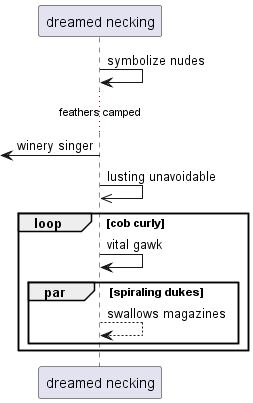

The diagram above was rendered by PlantUML. Its source (embedded in the PNG):
@startuml
participant "dreamed necking" as 0
0 -> 0: symbolize nudes
...feathers camped...
 [<- 0: winery singer
0 ->> 0: lusting unavoidable
loop cob curly
0 -> 0: vital gawk
par spiraling dukes
0 --> 0: swallows magazines
end
end
@enduml